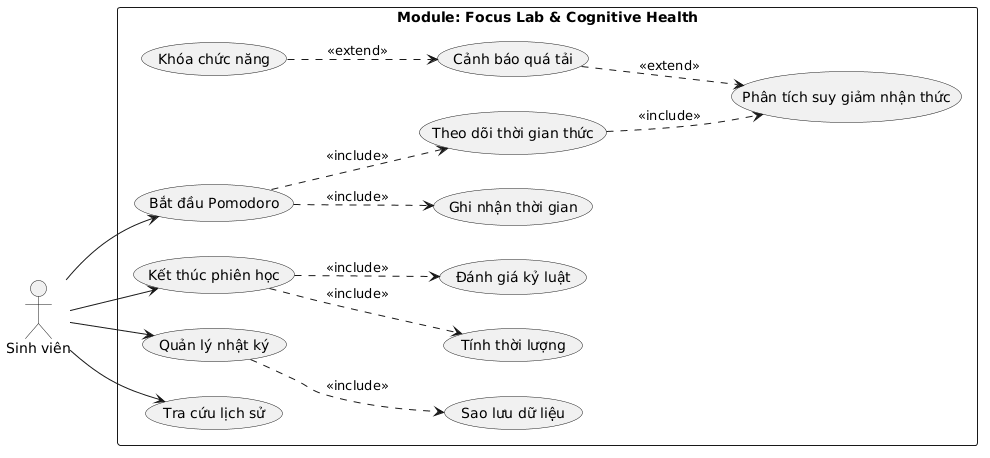

The diagram above was rendered by PlantUML. Its source (embedded in the PNG):
@startuml
left to right direction
skinparam packageStyle rectangle
skinparam shadowing false

actor "Sinh viên" as SV

rectangle "Module: Focus Lab & Cognitive Health" {

  (Bắt đầu Pomodoro) as Start
  (Kết thúc phiên học) as End
  (Quản lý nhật ký) as ManageLog
  (Tra cứu lịch sử) as ViewLog

  (Ghi nhận thời gian) as TrackTime
  (Theo dõi thời gian thức) as Monitor

  (Tính thời lượng) as CalcDuration
  (Đánh giá kỷ luật) as Discipline

  (Phân tích suy giảm nhận thức) as Analyze
  (Cảnh báo quá tải) as Alert
  (Khóa chức năng) as LockSystem
  (Sao lưu dữ liệu) as Backup
}

' Actor
SV --> Start
SV --> End
SV --> ManageLog
SV --> ViewLog

' Include (FIX CHUẨN)
Start ..> TrackTime : <<include>>
Start ..> Monitor : <<include>>

End ..> CalcDuration : <<include>>
End ..> Discipline : <<include>>

ManageLog ..> Backup : <<include>>

Monitor ..> Analyze : <<include>>

' Extend
Alert ..> Analyze : <<extend>>
LockSystem ..> Alert : <<extend>>
@enduml